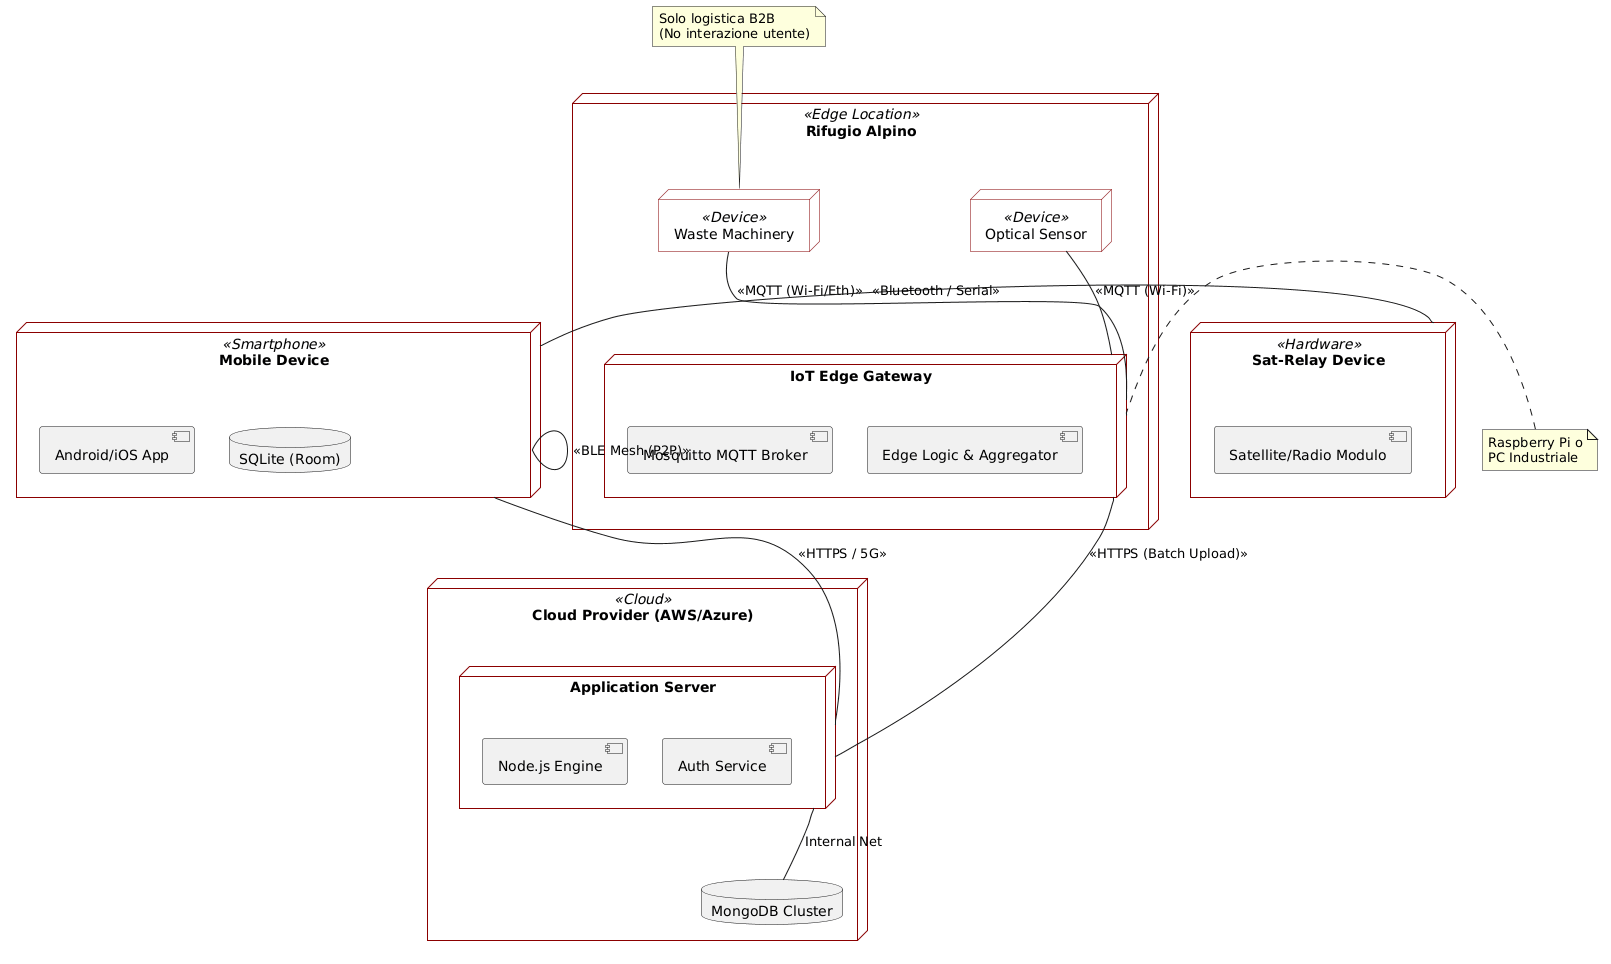

The diagram above was rendered by PlantUML. Its source (embedded in the PNG):
@startuml
skinparam node {
    BackgroundColor #F8F8FA
    BorderColor #8B0000
}

node "Cloud Provider (AWS/Azure)" <<Cloud>> {
    node "Application Server" as AS {
        [Node.js Engine]
        [Auth Service]
    }
    database "MongoDB Cluster" as MDB
}

node "Rifugio Alpino" <<Edge Location>> {
    node "IoT Edge Gateway" as RPI {
        [Mosquitto MQTT Broker]
        [Edge Logic & Aggregator]
    }

    node "Waste Machinery" <<Device>> as WM
    node "Optical Sensor" <<Device>> as SO
}

node "Mobile Device" <<Smartphone>> as MOB {
    [Android/iOS App]
    database "SQLite (Room)" as LDB
}

node "Sat-Relay Device" <<Hardware>> as SATD {
    [Satellite/Radio Modulo]
}

' Connessioni Fisiche con Protocolli (UML 2.0 Style)
AS -- MDB : "Internal Net"
MOB -- AS : "<<HTTPS / 5G>>"
RPI -- AS : "<<HTTPS (Batch Upload)>>"
WM -- RPI : "<<MQTT (Wi-Fi/Eth)>>"
SO -- RPI : "<<MQTT (Wi-Fi)>>"
MOB -- MOB : "<<BLE Mesh (P2P)>>"
MOB -right- SATD : "<<Bluetooth / Serial>>"

note right of RPI : Raspberry Pi o\nPC Industriale
note top of WM : Solo logistica B2B\n(No interazione utente)
@enduml